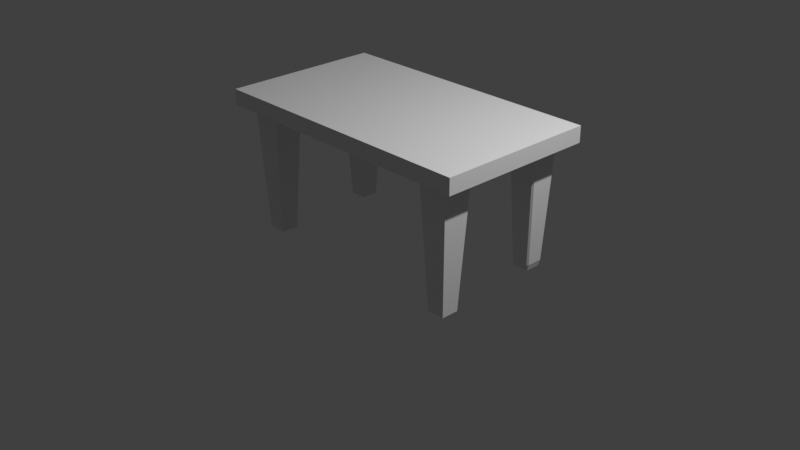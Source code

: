 # Source: old_tv.blend  (saved by Blender 3.0.42; exported with 4.5.12 LTS)
import bpy
from mathutils import Matrix  # noqa: F401  (used for matrix-valued properties, if any)

bpy.ops.wm.read_factory_settings(use_empty=True)
scene = bpy.context.scene
scene.name = 'Scene'

# ---- collections
col_collection = bpy.data.collections.new('Collection'); scene.collection.children.link(col_collection)
col_table = bpy.data.collections.new('Table'); col_collection.children.link(col_table)
col_collection_2 = bpy.data.collections.new('Collection 2'); col_collection.children.link(col_collection_2)

# ---- materials (node trees are filled in below, after node groups)
mat_material = bpy.data.materials.new('Material')
mat_material.alpha_threshold = 0.0
mat_material.use_transparent_shadow = False
mat_material.line_color = (0.0, 0.0, 0.0, 1.0)

# ---- material node trees
mat_material.use_nodes = True; mat_material.node_tree.nodes.clear()
_N = mat_material.node_tree.nodes; _L = mat_material.node_tree.links
n0 = _N.new('ShaderNodeOutputMaterial'); n0.name = 'Material Output'; n0.location = (300, 300)
n1 = _N.new('ShaderNodeBsdfPrincipled'); n1.name = 'Principled BSDF'; n1.location = (10, 300)
n1.distribution = 'GGX'
n1.subsurface_method = 'RANDOM_WALK_SKIN'
n1.inputs[2].default_value = 0.4
n1.inputs[3].default_value = 1.45
n1.inputs[27].default_value = (0.0, 0.0, 0.0, 1.0)
n1.inputs[28].default_value = 1.0
_L.new(n1.outputs[0], n0.inputs[0])
n0.is_active_output = True

# ---- world
world_world = bpy.data.worlds.new('World'); scene.world = world_world
world_world.use_nodes = True; world_world.node_tree.nodes.clear()
_N = world_world.node_tree.nodes; _L = world_world.node_tree.links
n0 = _N.new('ShaderNodeOutputWorld'); n0.name = 'World Output'; n0.location = (300, 300)
n1 = _N.new('ShaderNodeBackground'); n1.name = 'Background'; n1.location = (10, 300)
n1.inputs[0].default_value = (0.05088, 0.05088, 0.05088, 1.0)
_L.new(n1.outputs[0], n0.inputs[0])
n0.is_active_output = True
world_world.color = (0.05088, 0.05088, 0.05088)
world_world.use_sun_shadow = False
world_world.sun_shadow_jitter_overblur = 0.0

# ---- cameras
cam_camera = bpy.data.cameras.new('Camera')
cam_camera.clip_end = 100.0
cam_camera.ortho_scale = 7.314

# ---- lights
light_light = bpy.data.lights.new('Light', 'POINT')
light_light.transmission_factor = 0.0
light_light.energy = 1000.0
light_light.shadow_soft_size = 0.1
light_light.shadow_maximum_resolution = 0.006
light_light.use_absolute_resolution = True

# ---- meshes
me_cube = bpy.data.meshes.new('Cube')
me_cube.from_pydata([(-1.504, -0.8644, 0.08563), (-1.504, -0.8644, -0.08563), (-1.504, 0.8644, 0.08563), (-1.504, 0.8644, -0.08563), (1.504, -0.8644, 0.08563), (1.504, -0.8644, -0.08563), (1.504, 0.8644, 0.08563), (1.504, 0.8644, -0.08563)], [], [(0, 4, 6, 2), (3, 2, 6, 7), (7, 6, 4, 5), (5, 1, 3, 7), (1, 0, 2, 3), (5, 4, 0, 1)])
_uv = me_cube.uv_layers.new(name='UVMap')
_uv.uv.foreach_set('vector', [0.625, 0.5, 0.875, 0.5, 0.875, 0.75, 0.625, 0.75, 0.375, 0.75, 0.625, 0.75, 0.625, 1.0, 0.375, 1.0, 0.375, 0.0, 0.625, 0.0, 0.625, 0.25, 0.375, 0.25, 0.125, 0.5, 0.375, 0.5, 0.375, 0.75, 0.125, 0.75, 0.375, 0.5, 0.625, 0.5, 0.625, 0.75, 0.375, 0.75, 0.375, 0.25, 0.625, 0.25, 0.625, 0.5, 0.375, 0.5])
me_cube.materials.append(mat_material)
me_cube.use_remesh_preserve_volume = False
me_cube.use_remesh_preserve_attributes = False
me_cube.use_mirror_vertex_groups = False
me_cube.update()
me_cube_006 = bpy.data.meshes.new('Cube.006')
me_cube_006.from_pydata([(-0.5865, -0.5865, -1.0), (-1.0, -1.0, 1.0), (-0.5865, 0.5865, -1.0), (-1.0, 1.0, 1.0), (0.5865, -0.5865, -1.0), (1.0, -1.0, 1.0), (0.5865, 0.5865, -1.0), (1.0, 1.0, 1.0)], [], [(0, 1, 3, 2), (2, 3, 7, 6), (6, 7, 5, 4), (4, 5, 1, 0), (2, 6, 4, 0), (7, 3, 1, 5)])
_uv = me_cube_006.uv_layers.new(name='UVMap')
_uv.uv.foreach_set('vector', [0.375, 0.0, 0.625, 0.0, 0.625, 0.25, 0.375, 0.25, 0.375, 0.25, 0.625, 0.25, 0.625, 0.5, 0.375, 0.5, 0.375, 0.5, 0.625, 0.5, 0.625, 0.75, 0.375, 0.75, 0.375, 0.75, 0.625, 0.75, 0.625, 1.0, 0.375, 1.0, 0.125, 0.5, 0.375, 0.5, 0.375, 0.75, 0.125, 0.75, 0.625, 0.5, 0.875, 0.5, 0.875, 0.75, 0.625, 0.75])
me_cube_006.use_remesh_fix_poles = True
me_cube_006.use_remesh_preserve_attributes = False
me_cube_006.update()
me_cube_002 = bpy.data.meshes.new('Cube.002')
me_cube_002.from_pydata([(-0.5865, -0.5865, -1.0), (-1.0, -1.0, 1.0), (-0.5865, 0.5865, -1.0), (-1.0, 1.0, 1.0), (0.5865, -0.5865, -1.0), (1.0, -1.0, 1.0), (0.5865, 0.5865, -1.0), (1.0, 1.0, 1.0)], [], [(0, 1, 3, 2), (2, 3, 7, 6), (6, 7, 5, 4), (4, 5, 1, 0), (2, 6, 4, 0), (7, 3, 1, 5)])
_uv = me_cube_002.uv_layers.new(name='UVMap')
_uv.uv.foreach_set('vector', [0.375, 0.0, 0.625, 0.0, 0.625, 0.25, 0.375, 0.25, 0.375, 0.25, 0.625, 0.25, 0.625, 0.5, 0.375, 0.5, 0.375, 0.5, 0.625, 0.5, 0.625, 0.75, 0.375, 0.75, 0.375, 0.75, 0.625, 0.75, 0.625, 1.0, 0.375, 1.0, 0.125, 0.5, 0.375, 0.5, 0.375, 0.75, 0.125, 0.75, 0.625, 0.5, 0.875, 0.5, 0.875, 0.75, 0.625, 0.75])
me_cube_002.use_remesh_fix_poles = True
me_cube_002.use_remesh_preserve_attributes = False
me_cube_002.update()
me_cube_003 = bpy.data.meshes.new('Cube.003')
me_cube_003.from_pydata([(-0.09079, -0.09079, -0.6806), (-0.1606, -0.1606, 0.6806), (-0.09079, 0.09079, -0.6806), (-0.1606, 0.1606, 0.6806), (0.09079, -0.09079, -0.6806), (0.1606, -0.1606, 0.6806), (0.09079, 0.09079, -0.6806), (0.1606, 0.1606, 0.6806)], [], [(0, 1, 3, 2), (2, 3, 7, 6), (6, 7, 5, 4), (4, 5, 1, 0), (2, 6, 4, 0), (7, 3, 1, 5)])
_uv = me_cube_003.uv_layers.new(name='UVMap')
_uv.uv.foreach_set('vector', [0.375, 0.0, 0.625, 0.0, 0.625, 0.25, 0.375, 0.25, 0.375, 0.25, 0.625, 0.25, 0.625, 0.5, 0.375, 0.5, 0.375, 0.5, 0.625, 0.5, 0.625, 0.75, 0.375, 0.75, 0.375, 0.75, 0.625, 0.75, 0.625, 1.0, 0.375, 1.0, 0.125, 0.5, 0.375, 0.5, 0.375, 0.75, 0.125, 0.75, 0.625, 0.5, 0.875, 0.5, 0.875, 0.75, 0.625, 0.75])
me_cube_003.use_remesh_fix_poles = True
me_cube_003.use_remesh_preserve_attributes = False
me_cube_003.update()
me_cube_004 = bpy.data.meshes.new('Cube.004')
me_cube_004.from_pydata([(-0.612, -0.612, -1.0), (-1.0, -1.0, 1.0), (-0.612, 0.612, -1.0), (-1.0, 1.0, 1.0), (0.612, -0.612, -1.0), (1.0, -1.0, 1.0), (0.612, 0.612, -1.0), (1.0, 1.0, 1.0)], [], [(0, 1, 3, 2), (2, 3, 7, 6), (6, 7, 5, 4), (4, 5, 1, 0), (2, 6, 4, 0), (7, 3, 1, 5)])
_uv = me_cube_004.uv_layers.new(name='UVMap')
_uv.uv.foreach_set('vector', [0.375, 0.0, 0.625, 0.0, 0.625, 0.25, 0.375, 0.25, 0.375, 0.25, 0.625, 0.25, 0.625, 0.5, 0.375, 0.5, 0.375, 0.5, 0.625, 0.5, 0.625, 0.75, 0.375, 0.75, 0.375, 0.75, 0.625, 0.75, 0.625, 1.0, 0.375, 1.0, 0.125, 0.5, 0.375, 0.5, 0.375, 0.75, 0.125, 0.75, 0.625, 0.5, 0.875, 0.5, 0.875, 0.75, 0.625, 0.75])
me_cube_004.use_remesh_fix_poles = True
me_cube_004.use_remesh_preserve_attributes = False
me_cube_004.update()
me_cube_008 = bpy.data.meshes.new('Cube.008')
me_cube_008.from_pydata([(-1.654, 1.304, 1.521), (-1.627, 1.312, 1.296), (-1.654, 1.354, 1.521), (-1.627, 1.345, 1.296), (-1.492, 1.304, 1.521), (-1.519, 1.312, 1.296), (-1.492, 1.354, 1.521), (-1.519, 1.345, 1.296)], [], [(0, 1, 3, 2), (2, 3, 7, 6), (6, 7, 5, 4), (4, 5, 1, 0), (2, 6, 4, 0), (7, 3, 1, 5)])
_uv = me_cube_008.uv_layers.new(name='UVMap')
_uv.uv.foreach_set('vector', [0.375, 0.0, 0.625, 0.0, 0.625, 0.25, 0.375, 0.25, 0.375, 0.25, 0.625, 0.25, 0.625, 0.5, 0.375, 0.5, 0.375, 0.5, 0.625, 0.5, 0.625, 0.75, 0.375, 0.75, 0.375, 0.75, 0.625, 0.75, 0.625, 1.0, 0.375, 1.0, 0.125, 0.5, 0.375, 0.5, 0.375, 0.75, 0.125, 0.75, 0.625, 0.5, 0.875, 0.5, 0.875, 0.75, 0.625, 0.75])
me_cube_008.use_remesh_fix_poles = True
me_cube_008.use_remesh_preserve_attributes = False
me_cube_008.update()
me_cube_013 = bpy.data.meshes.new('Cube.013')
me_cube_013.from_pydata([(-0.732, -0.8939, 0.5), (0.7265, -0.8939, 0.5), (-0.7473, -0.8893, 0.7237), (0.745, -0.8893, 0.7237), (0.7722, -0.8877, 0.7488), (-0.7742, -0.8888, 0.7488), (0.7271, -0.8977, 0.4766), (-0.7779, -0.8989, 0.4766), (0.7014, -0.8948, -0.7919), (-1.0, 1.0, -1.0), (-1.0, 1.0, 1.0), (0.7859, -0.8948, -0.7919), (1.0, 1.0, -1.0), (1.0, 1.0, 1.0), (-1.0, -1.0, -1.0), (-1.0, -1.0, 1.0), (1.0, -1.0, 1.0), (1.0, -1.0, -1.0), (-0.9311, -0.9352, -0.9311), (-0.9311, -0.9352, 0.9311), (0.9311, -0.9352, 0.9311), (0.9311, -0.9352, -0.9311), (0.7004, -0.8884, -0.8332), (0.787, -0.8884, -0.8332), (0.8195, -0.8403, -0.7615), (0.8388, -0.8352, 0.3601), (-0.8271, -0.8403, 0.3601), (-0.8271, -0.8403, -0.7615), (0.8636, -0.8858, 0.8636), (-0.8636, -0.8858, 0.8636), (0.8346, -0.897, 0.361), (-0.8339, -0.8971, 0.3622), (-0.732, -0.9251, 0.5012), (0.7265, -0.9251, 0.5012), (0.745, -0.9206, 0.7249), (-0.7473, -0.9206, 0.7249), (-0.7473, -0.9485, 0.7249), (0.745, -0.9485, 0.7249), (0.7722, -0.948, 0.75), (-0.7742, -0.948, 0.75), (0.7265, -0.9531, 0.5012), (-0.732, -0.9531, 0.5012), (-0.7554, -0.9536, 0.4761), (0.7495, -0.9536, 0.4761), (-0.732, -0.9531, 0.5012), (-0.7473, -0.9485, 0.7249), (-0.7742, -0.948, 0.75), (-0.7554, -0.9536, 0.4761), (0.745, -0.9485, 0.7249), (0.7265, -0.9531, 0.5012), (0.7495, -0.9536, 0.4761), (0.7722, -0.948, 0.75), (-0.8636, -0.8858, -0.8636), (0.8636, -0.8858, -0.8636), (-0.8271, -0.8974, -0.7615), (0.825, -0.8974, -0.7615), (-0.8636, -0.8858, -0.8636), (0.8636, -0.8858, -0.8636), (-0.8271, -0.8974, -0.7615), (0.825, -0.8974, -0.7615), (0.7823, -0.9065, -0.7974), (0.705, -0.9065, -0.7974), (0.7041, -0.9012, -0.8315), (0.7832, -0.9012, -0.8315), (0.7014, -0.9071, -0.7938), (0.7859, -0.9071, -0.7938), (0.7004, -0.9007, -0.8351), (0.787, -0.9007, -0.8351), (0.7823, -0.9043, -0.7971), (0.705, -0.9043, -0.7971), (0.7041, -0.899, -0.8312), (0.7832, -0.899, -0.8312)], [], [(14, 15, 10, 9), (9, 10, 13, 12), (12, 13, 16, 17), (9, 12, 17, 14), (13, 10, 15, 16), (18, 19, 15, 14), (20, 21, 17, 16), (21, 18, 14, 17), (19, 20, 16, 15), (52, 29, 19, 18), (28, 53, 21, 20), (53, 52, 18, 21), (29, 28, 20, 19), (54, 31, 29, 52), (30, 55, 53, 28), (24, 25, 26, 27), (30, 25, 24, 55), (31, 26, 25, 30), (54, 27, 26, 31), (55, 24, 27, 54), (5, 4, 28, 29), (6, 7, 31, 30), (7, 5, 29, 31), (4, 6, 30, 28), (32, 33, 34, 35), (1, 33, 32, 0), (3, 34, 33, 1), (2, 35, 34, 3), (0, 32, 35, 2), (36, 37, 38, 39), (3, 37, 36, 2), (4, 38, 37, 3), (5, 39, 38, 4), (2, 36, 39, 5), (40, 41, 42, 43), (0, 41, 40, 1), (7, 42, 41, 0), (6, 43, 42, 7), (1, 40, 43, 6), (44, 45, 46, 47), (2, 45, 44, 0), (5, 46, 45, 2), (7, 47, 46, 5), (0, 44, 47, 7), (48, 49, 50, 51), (1, 49, 48, 3), (6, 50, 49, 1), (4, 51, 50, 6), (3, 48, 51, 4), (57, 56, 52, 53), (58, 59, 55, 54), (56, 58, 54, 52), (59, 57, 53, 55), (23, 22, 56, 57), (8, 11, 59, 58), (22, 8, 58, 56), (11, 23, 57, 59), (8, 64, 65, 11), (22, 66, 64, 8), (23, 67, 66, 22), (11, 65, 67, 23), (61, 60, 65, 64), (62, 61, 64, 66), (63, 62, 66, 67), (60, 63, 67, 65), (68, 69, 70, 71), (61, 69, 68, 60), (62, 70, 69, 61), (63, 71, 70, 62), (60, 68, 71, 63)])
_uv = me_cube_013.uv_layers.new(name='UVMap')
_uv.uv.foreach_set('vector', [0.375, 0.0, 0.625, 0.0, 0.625, 0.25, 0.375, 0.25, 0.375, 0.25, 0.625, 0.25, 0.625, 0.5, 0.375, 0.5, 0.375, 0.5, 0.625, 0.5, 0.625, 0.75, 0.375, 0.75, 0.125, 0.5, 0.375, 0.5, 0.375, 0.75, 0.125, 0.75, 0.625, 0.5, 0.875, 0.5, 0.875, 0.75, 0.625, 0.75, 0.3836, 0.9914, 0.6164, 0.9914, 0.625, 1.0, 0.375, 1.0, 0.6164, 0.7586, 0.3836, 0.7586, 0.375, 0.75, 0.625, 0.75, 0.3836, 0.7586, 0.3836, 0.9914, 0.375, 1.0, 0.375, 0.75, 0.6164, 0.9914, 0.6164, 0.7586, 0.625, 0.75, 0.625, 1.0, 0.392, 0.983, 0.608, 0.983, 0.6164, 0.9914, 0.3836, 0.9914, 0.608, 0.767, 0.392, 0.767, 0.3836, 0.7586, 0.6164, 0.7586, 0.392, 0.767, 0.392, 0.983, 0.3836, 0.9914, 0.3836, 0.7586, 0.608, 0.983, 0.608, 0.767, 0.6164, 0.7586, 0.6164, 0.9914, 0.412, 0.963, 0.588, 0.963, 0.608, 0.983, 0.392, 0.983, 0.588, 0.787, 0.412, 0.787, 0.392, 0.767, 0.608, 0.767, 0.412, 0.787, 0.588, 0.787, 0.588, 0.963, 0.412, 0.963, 0.588, 0.787, 0.588, 0.787, 0.412, 0.787, 0.412, 0.787, 0.588, 0.963, 0.588, 0.963, 0.588, 0.787, 0.588, 0.787, 0.412, 0.963, 0.412, 0.963, 0.588, 0.963, 0.588, 0.963, 0.412, 0.787, 0.412, 0.787, 0.412, 0.963, 0.412, 0.963, 0.6028, 0.9621, 0.6028, 0.7879, 0.608, 0.767, 0.608, 0.983, 0.5932, 0.7968, 0.5932, 0.9532, 0.588, 0.963, 0.588, 0.787, 0.5932, 0.9532, 0.6028, 0.9621, 0.608, 0.983, 0.588, 0.963, 0.6028, 0.7879, 0.5932, 0.7968, 0.588, 0.787, 0.608, 0.767, 0.594, 0.9514, 0.594, 0.7987, 0.6019, 0.7915, 0.6019, 0.9585, 0.594, 0.7987, 0.594, 0.7987, 0.594, 0.9514, 0.594, 0.9514, 0.6019, 0.7915, 0.6019, 0.7915, 0.594, 0.7987, 0.594, 0.7987, 0.6019, 0.9585, 0.6019, 0.9585, 0.6019, 0.7915, 0.6019, 0.7915, 0.594, 0.9514, 0.594, 0.9514, 0.6019, 0.9585, 0.6019, 0.9585, 0.6019, 0.9585, 0.6019, 0.7915, 0.6028, 0.7879, 0.6028, 0.9621, 0.6019, 0.7915, 0.6019, 0.7915, 0.6019, 0.9585, 0.6019, 0.9585, 0.6028, 0.7879, 0.6028, 0.7879, 0.6019, 0.7915, 0.6019, 0.7915, 0.6028, 0.9621, 0.6028, 0.9621, 0.6028, 0.7879, 0.6028, 0.7879, 0.6019, 0.9585, 0.6019, 0.9585, 0.6028, 0.9621, 0.6028, 0.9621, 0.594, 0.7987, 0.594, 0.9514, 0.5932, 0.9532, 0.5932, 0.7968, 0.594, 0.9514, 0.594, 0.9514, 0.594, 0.7987, 0.594, 0.7987, 0.5932, 0.9532, 0.5932, 0.9532, 0.594, 0.9514, 0.594, 0.9514, 0.5932, 0.7968, 0.5932, 0.7968, 0.5932, 0.9532, 0.5932, 0.9532, 0.594, 0.7987, 0.594, 0.7987, 0.5932, 0.7968, 0.5932, 0.7968, 0.594, 0.9514, 0.6019, 0.9585, 0.6028, 0.9621, 0.5932, 0.9532, 0.6019, 0.9585, 0.6019, 0.9585, 0.594, 0.9514, 0.594, 0.9514, 0.6028, 0.9621, 0.6028, 0.9621, 0.6019, 0.9585, 0.6019, 0.9585, 0.5932, 0.9532, 0.5932, 0.9532, 0.6028, 0.9621, 0.6028, 0.9621, 0.594, 0.9514, 0.594, 0.9514, 0.5932, 0.9532, 0.5932, 0.9532, 0.6019, 0.7915, 0.594, 0.7987, 0.5932, 0.7968, 0.6028, 0.7879, 0.594, 0.7987, 0.594, 0.7987, 0.6019, 0.7915, 0.6019, 0.7915, 0.5932, 0.7968, 0.5932, 0.7968, 0.594, 0.7987, 0.594, 0.7987, 0.6028, 0.7879, 0.6028, 0.7879, 0.5932, 0.7968, 0.5932, 0.7968, 0.6019, 0.7915, 0.6019, 0.7915, 0.6028, 0.7879, 0.6028, 0.7879, 0.392, 0.767, 0.392, 0.983, 0.392, 0.983, 0.392, 0.767, 0.412, 0.963, 0.412, 0.787, 0.412, 0.787, 0.412, 0.963, 0.392, 0.983, 0.412, 0.963, 0.412, 0.963, 0.392, 0.983, 0.412, 0.787, 0.392, 0.767, 0.392, 0.767, 0.412, 0.787, 0.3965, 0.7745, 0.3965, 0.9755, 0.392, 0.983, 0.392, 0.767, 0.4076, 0.9646, 0.4076, 0.7854, 0.412, 0.787, 0.412, 0.963, 0.3965, 0.9755, 0.4076, 0.9646, 0.412, 0.963, 0.392, 0.983, 0.4076, 0.7854, 0.3965, 0.7745, 0.392, 0.767, 0.412, 0.787, 0.4076, 0.9646, 0.4076, 0.9646, 0.4076, 0.7854, 0.4076, 0.7854, 0.3965, 0.9755, 0.3965, 0.9755, 0.4076, 0.9646, 0.4076, 0.9646, 0.3965, 0.7745, 0.3965, 0.7745, 0.3965, 0.9755, 0.3965, 0.9755, 0.4076, 0.7854, 0.4076, 0.7854, 0.3965, 0.7745, 0.3965, 0.7745, 0.4066, 0.9577, 0.4066, 0.7924, 0.4076, 0.7854, 0.4076, 0.9646, 0.3975, 0.9663, 0.4066, 0.9577, 0.4076, 0.9646, 0.3965, 0.9755, 0.3975, 0.7837, 0.3975, 0.9663, 0.3965, 0.9755, 0.3965, 0.7745, 0.4066, 0.7924, 0.3975, 0.7837, 0.3965, 0.7745, 0.4076, 0.7854, 0.4066, 0.7924, 0.4066, 0.9577, 0.3975, 0.9663, 0.3975, 0.7837, 0.4066, 0.9577, 0.4066, 0.9577, 0.4066, 0.7924, 0.4066, 0.7924, 0.3975, 0.9663, 0.3975, 0.9663, 0.4066, 0.9577, 0.4066, 0.9577, 0.3975, 0.7837, 0.3975, 0.7837, 0.3975, 0.9663, 0.3975, 0.9663, 0.4066, 0.7924, 0.4066, 0.7924, 0.3975, 0.7837, 0.3975, 0.7837])
me_cube_013.use_remesh_fix_poles = True
me_cube_013.use_remesh_preserve_attributes = False
me_cube_013.update()
me_cylinder = bpy.data.meshes.new('Cylinder')
me_cylinder.from_pydata([(-4.587, -13.24, -5.595), (-4.587, -13.19, -5.431), (-4.546, -13.24, -5.595), (-4.546, -13.2, -5.431), (-4.507, -13.25, -5.594), (-4.507, -13.21, -5.43), (-4.471, -13.27, -5.593), (-4.471, -13.23, -5.429), (-4.439, -13.3, -5.591), (-4.439, -13.25, -5.427), (-4.414, -13.33, -5.59), (-4.414, -13.29, -5.425), (-4.394, -13.36, -5.587), (-4.394, -13.32, -5.423), (-4.382, -13.4, -5.585), (-4.382, -13.36, -5.421), (-4.378, -13.44, -5.583), (-4.378, -13.4, -5.418), (-4.382, -13.48, -5.58), (-4.382, -13.44, -5.416), (-4.394, -13.52, -5.578), (-4.394, -13.48, -5.414), (-4.414, -13.56, -5.576), (-4.414, -13.52, -5.411), (-4.439, -13.59, -5.574), (-4.439, -13.55, -5.409), (-4.471, -13.62, -5.572), (-4.471, -13.57, -5.408), (-4.507, -13.63, -5.571), (-4.507, -13.59, -5.407), (-4.546, -13.65, -5.57), (-4.546, -13.6, -5.406), (-4.587, -13.65, -5.57), (-4.587, -13.61, -5.406), (-4.627, -13.65, -5.57), (-4.627, -13.6, -5.406), (-4.667, -13.63, -5.571), (-4.667, -13.59, -5.407), (-4.703, -13.62, -5.572), (-4.703, -13.57, -5.408), (-4.734, -13.59, -5.574), (-4.734, -13.55, -5.409), (-4.76, -13.56, -5.576), (-4.76, -13.52, -5.411), (-4.779, -13.52, -5.578), (-4.779, -13.48, -5.414), (-4.791, -13.48, -5.58), (-4.791, -13.44, -5.416), (-4.795, -13.44, -5.583), (-4.795, -13.4, -5.418), (-4.791, -13.4, -5.585), (-4.791, -13.36, -5.421), (-4.779, -13.36, -5.587), (-4.779, -13.32, -5.423), (-4.76, -13.33, -5.59), (-4.76, -13.29, -5.425), (-4.734, -13.3, -5.591), (-4.734, -13.25, -5.427), (-4.703, -13.27, -5.593), (-4.703, -13.23, -5.429), (-4.667, -13.25, -5.594), (-4.667, -13.21, -5.43), (-4.627, -13.24, -5.595), (-4.627, -13.2, -5.431)], [], [(0, 1, 3, 2), (2, 3, 5, 4), (4, 5, 7, 6), (6, 7, 9, 8), (8, 9, 11, 10), (10, 11, 13, 12), (12, 13, 15, 14), (14, 15, 17, 16), (16, 17, 19, 18), (18, 19, 21, 20), (20, 21, 23, 22), (22, 23, 25, 24), (24, 25, 27, 26), (26, 27, 29, 28), (28, 29, 31, 30), (30, 31, 33, 32), (32, 33, 35, 34), (34, 35, 37, 36), (36, 37, 39, 38), (38, 39, 41, 40), (40, 41, 43, 42), (42, 43, 45, 44), (44, 45, 47, 46), (46, 47, 49, 48), (48, 49, 51, 50), (50, 51, 53, 52), (52, 53, 55, 54), (54, 55, 57, 56), (56, 57, 59, 58), (58, 59, 61, 60), (3, 1, 63, 61, 59, 57, 55, 53, 51, 49, 47, 45, 43, 41, 39, 37, 35, 33, 31, 29, 27, 25, 23, 21, 19, 17, 15, 13, 11, 9, 7, 5), (60, 61, 63, 62), (62, 63, 1, 0), (0, 2, 4, 6, 8, 10, 12, 14, 16, 18, 20, 22, 24, 26, 28, 30, 32, 34, 36, 38, 40, 42, 44, 46, 48, 50, 52, 54, 56, 58, 60, 62)])
_uv = me_cylinder.uv_layers.new(name='UVMap')
_uv.uv.foreach_set('vector', [1.0, 0.5, 1.0, 1.0, 0.9688, 1.0, 0.9688, 0.5, 0.9688, 0.5, 0.9688, 1.0, 0.9375, 1.0, 0.9375, 0.5, 0.9375, 0.5, 0.9375, 1.0, 0.9062, 1.0, 0.9062, 0.5, 0.9062, 0.5, 0.9062, 1.0, 0.875, 1.0, 0.875, 0.5, 0.875, 0.5, 0.875, 1.0, 0.8438, 1.0, 0.8438, 0.5, 0.8438, 0.5, 0.8438, 1.0, 0.8125, 1.0, 0.8125, 0.5, 0.8125, 0.5, 0.8125, 1.0, 0.7812, 1.0, 0.7812, 0.5, 0.7812, 0.5, 0.7812, 1.0, 0.75, 1.0, 0.75, 0.5, 0.75, 0.5, 0.75, 1.0, 0.7188, 1.0, 0.7188, 0.5, 0.7188, 0.5, 0.7188, 1.0, 0.6875, 1.0, 0.6875, 0.5, 0.6875, 0.5, 0.6875, 1.0, 0.6562, 1.0, 0.6562, 0.5, 0.6562, 0.5, 0.6562, 1.0, 0.625, 1.0, 0.625, 0.5, 0.625, 0.5, 0.625, 1.0, 0.5938, 1.0, 0.5938, 0.5, 0.5938, 0.5, 0.5938, 1.0, 0.5625, 1.0, 0.5625, 0.5, 0.5625, 0.5, 0.5625, 1.0, 0.5312, 1.0, 0.5312, 0.5, 0.5312, 0.5, 0.5312, 1.0, 0.5, 1.0, 0.5, 0.5, 0.5, 0.5, 0.5, 1.0, 0.4688, 1.0, 0.4688, 0.5, 0.4688, 0.5, 0.4688, 1.0, 0.4375, 1.0, 0.4375, 0.5, 0.4375, 0.5, 0.4375, 1.0, 0.4062, 1.0, 0.4062, 0.5, 0.4062, 0.5, 0.4062, 1.0, 0.375, 1.0, 0.375, 0.5, 0.375, 0.5, 0.375, 1.0, 0.3438, 1.0, 0.3438, 0.5, 0.3438, 0.5, 0.3438, 1.0, 0.3125, 1.0, 0.3125, 0.5, 0.3125, 0.5, 0.3125, 1.0, 0.2812, 1.0, 0.2812, 0.5, 0.2812, 0.5, 0.2812, 1.0, 0.25, 1.0, 0.25, 0.5, 0.25, 0.5, 0.25, 1.0, 0.2188, 1.0, 0.2188, 0.5, 0.2188, 0.5, 0.2188, 1.0, 0.1875, 1.0, 0.1875, 0.5, 0.1875, 0.5, 0.1875, 1.0, 0.1562, 1.0, 0.1562, 0.5, 0.1562, 0.5, 0.1562, 1.0, 0.125, 1.0, 0.125, 0.5, 0.125, 0.5, 0.125, 1.0, 0.09375, 1.0, 0.09375, 0.5, 0.09375, 0.5, 0.09375, 1.0, 0.0625, 1.0, 0.0625, 0.5, 0.2968, 0.4854, 0.25, 0.49, 0.2032, 0.4854, 0.1582, 0.4717, 0.1167, 0.4496, 0.08029, 0.4197, 0.05045, 0.3833, 0.02827, 0.3418, 0.01461, 0.2968, 0.01, 0.25, 0.01461, 0.2032, 0.02827, 0.1582, 0.05045, 0.1167, 0.08029, 0.08029, 0.1167, 0.05045, 0.1582, 0.02827, 0.2032, 0.01461, 0.25, 0.01, 0.2968, 0.01461, 0.3418, 0.02827, 0.3833, 0.05045, 0.4197, 0.08029, 0.4496, 0.1167, 0.4717, 0.1582, 0.4854, 0.2032, 0.49, 0.25, 0.4854, 0.2968, 0.4717, 0.3418, 0.4496, 0.3833, 0.4197, 0.4197, 0.3833, 0.4496, 0.3418, 0.4717, 0.0625, 0.5, 0.0625, 1.0, 0.03125, 1.0, 0.03125, 0.5, 0.03125, 0.5, 0.03125, 1.0, 0.0, 1.0, 0.0, 0.5, 0.75, 0.49, 0.7968, 0.4854, 0.8418, 0.4717, 0.8833, 0.4496, 0.9197, 0.4197, 0.9496, 0.3833, 0.9717, 0.3418, 0.9854, 0.2968, 0.99, 0.25, 0.9854, 0.2032, 0.9717, 0.1582, 0.9496, 0.1167, 0.9197, 0.08029, 0.8833, 0.05045, 0.8418, 0.02827, 0.7968, 0.01461, 0.75, 0.01, 0.7032, 0.01461, 0.6582, 0.02827, 0.6167, 0.05045, 0.5803, 0.08029, 0.5504, 0.1167, 0.5283, 0.1582, 0.5146, 0.2032, 0.51, 0.25, 0.5146, 0.2968, 0.5283, 0.3418, 0.5504, 0.3833, 0.5803, 0.4197, 0.6167, 0.4496, 0.6582, 0.4717, 0.7032, 0.4854])
me_cylinder.use_remesh_fix_poles = True
me_cylinder.use_remesh_preserve_attributes = False
me_cylinder.update()
me_cylinder_001 = bpy.data.meshes.new('Cylinder.001')
me_cylinder_001.from_pydata([(-4.133, -4.181, -6.084), (-4.133, -4.152, -5.921), (-4.118, -4.182, -6.084), (-4.118, -4.153, -5.921), (-4.104, -4.187, -6.083), (-4.104, -4.157, -5.921), (-4.092, -4.193, -6.083), (-4.092, -4.164, -5.92), (-4.08, -4.203, -6.082), (-4.08, -4.173, -5.919), (-4.071, -4.214, -6.081), (-4.071, -4.184, -5.919), (-4.064, -4.226, -6.08), (-4.064, -4.197, -5.918), (-4.06, -4.24, -6.079), (-4.06, -4.211, -5.917), (-4.059, -4.254, -6.078), (-4.059, -4.225, -5.916), (-4.06, -4.269, -6.077), (-4.06, -4.239, -5.914), (-4.064, -4.282, -6.076), (-4.064, -4.253, -5.913), (-4.071, -4.295, -6.075), (-4.071, -4.266, -5.912), (-4.08, -4.306, -6.074), (-4.08, -4.277, -5.912), (-4.092, -4.315, -6.074), (-4.092, -4.286, -5.911), (-4.104, -4.322, -6.073), (-4.104, -4.293, -5.91), (-4.118, -4.326, -6.073), (-4.118, -4.297, -5.91), (-4.133, -4.328, -6.073), (-4.133, -4.298, -5.91), (-4.147, -4.326, -6.073), (-4.147, -4.297, -5.91), (-4.161, -4.322, -6.073), (-4.161, -4.293, -5.91), (-4.174, -4.315, -6.074), (-4.174, -4.286, -5.911), (-4.185, -4.306, -6.074), (-4.185, -4.277, -5.912), (-4.194, -4.295, -6.075), (-4.194, -4.266, -5.912), (-4.201, -4.282, -6.076), (-4.201, -4.253, -5.913), (-4.205, -4.269, -6.077), (-4.205, -4.239, -5.914), (-4.206, -4.254, -6.078), (-4.206, -4.225, -5.916), (-4.205, -4.24, -6.079), (-4.205, -4.211, -5.917), (-4.201, -4.226, -6.08), (-4.201, -4.197, -5.918), (-4.194, -4.214, -6.081), (-4.194, -4.184, -5.919), (-4.185, -4.203, -6.082), (-4.185, -4.173, -5.919), (-4.174, -4.193, -6.083), (-4.174, -4.164, -5.92), (-4.161, -4.187, -6.083), (-4.161, -4.157, -5.921), (-4.147, -4.182, -6.084), (-4.147, -4.153, -5.921)], [], [(0, 1, 3, 2), (2, 3, 5, 4), (4, 5, 7, 6), (6, 7, 9, 8), (8, 9, 11, 10), (10, 11, 13, 12), (12, 13, 15, 14), (14, 15, 17, 16), (16, 17, 19, 18), (18, 19, 21, 20), (20, 21, 23, 22), (22, 23, 25, 24), (24, 25, 27, 26), (26, 27, 29, 28), (28, 29, 31, 30), (30, 31, 33, 32), (32, 33, 35, 34), (34, 35, 37, 36), (36, 37, 39, 38), (38, 39, 41, 40), (40, 41, 43, 42), (42, 43, 45, 44), (44, 45, 47, 46), (46, 47, 49, 48), (48, 49, 51, 50), (50, 51, 53, 52), (52, 53, 55, 54), (54, 55, 57, 56), (56, 57, 59, 58), (58, 59, 61, 60), (3, 1, 63, 61, 59, 57, 55, 53, 51, 49, 47, 45, 43, 41, 39, 37, 35, 33, 31, 29, 27, 25, 23, 21, 19, 17, 15, 13, 11, 9, 7, 5), (60, 61, 63, 62), (62, 63, 1, 0), (0, 2, 4, 6, 8, 10, 12, 14, 16, 18, 20, 22, 24, 26, 28, 30, 32, 34, 36, 38, 40, 42, 44, 46, 48, 50, 52, 54, 56, 58, 60, 62)])
_uv = me_cylinder_001.uv_layers.new(name='UVMap')
_uv.uv.foreach_set('vector', [1.0, 0.5, 1.0, 1.0, 0.9688, 1.0, 0.9688, 0.5, 0.9688, 0.5, 0.9688, 1.0, 0.9375, 1.0, 0.9375, 0.5, 0.9375, 0.5, 0.9375, 1.0, 0.9062, 1.0, 0.9062, 0.5, 0.9062, 0.5, 0.9062, 1.0, 0.875, 1.0, 0.875, 0.5, 0.875, 0.5, 0.875, 1.0, 0.8438, 1.0, 0.8438, 0.5, 0.8438, 0.5, 0.8438, 1.0, 0.8125, 1.0, 0.8125, 0.5, 0.8125, 0.5, 0.8125, 1.0, 0.7812, 1.0, 0.7812, 0.5, 0.7812, 0.5, 0.7812, 1.0, 0.75, 1.0, 0.75, 0.5, 0.75, 0.5, 0.75, 1.0, 0.7188, 1.0, 0.7188, 0.5, 0.7188, 0.5, 0.7188, 1.0, 0.6875, 1.0, 0.6875, 0.5, 0.6875, 0.5, 0.6875, 1.0, 0.6562, 1.0, 0.6562, 0.5, 0.6562, 0.5, 0.6562, 1.0, 0.625, 1.0, 0.625, 0.5, 0.625, 0.5, 0.625, 1.0, 0.5938, 1.0, 0.5938, 0.5, 0.5938, 0.5, 0.5938, 1.0, 0.5625, 1.0, 0.5625, 0.5, 0.5625, 0.5, 0.5625, 1.0, 0.5312, 1.0, 0.5312, 0.5, 0.5312, 0.5, 0.5312, 1.0, 0.5, 1.0, 0.5, 0.5, 0.5, 0.5, 0.5, 1.0, 0.4688, 1.0, 0.4688, 0.5, 0.4688, 0.5, 0.4688, 1.0, 0.4375, 1.0, 0.4375, 0.5, 0.4375, 0.5, 0.4375, 1.0, 0.4062, 1.0, 0.4062, 0.5, 0.4062, 0.5, 0.4062, 1.0, 0.375, 1.0, 0.375, 0.5, 0.375, 0.5, 0.375, 1.0, 0.3438, 1.0, 0.3438, 0.5, 0.3438, 0.5, 0.3438, 1.0, 0.3125, 1.0, 0.3125, 0.5, 0.3125, 0.5, 0.3125, 1.0, 0.2812, 1.0, 0.2812, 0.5, 0.2812, 0.5, 0.2812, 1.0, 0.25, 1.0, 0.25, 0.5, 0.25, 0.5, 0.25, 1.0, 0.2188, 1.0, 0.2188, 0.5, 0.2188, 0.5, 0.2188, 1.0, 0.1875, 1.0, 0.1875, 0.5, 0.1875, 0.5, 0.1875, 1.0, 0.1562, 1.0, 0.1562, 0.5, 0.1562, 0.5, 0.1562, 1.0, 0.125, 1.0, 0.125, 0.5, 0.125, 0.5, 0.125, 1.0, 0.09375, 1.0, 0.09375, 0.5, 0.09375, 0.5, 0.09375, 1.0, 0.0625, 1.0, 0.0625, 0.5, 0.2968, 0.4854, 0.25, 0.49, 0.2032, 0.4854, 0.1582, 0.4717, 0.1167, 0.4496, 0.08029, 0.4197, 0.05045, 0.3833, 0.02827, 0.3418, 0.01461, 0.2968, 0.01, 0.25, 0.01461, 0.2032, 0.02827, 0.1582, 0.05045, 0.1167, 0.08029, 0.08029, 0.1167, 0.05045, 0.1582, 0.02827, 0.2032, 0.01461, 0.25, 0.01, 0.2968, 0.01461, 0.3418, 0.02827, 0.3833, 0.05045, 0.4197, 0.08029, 0.4496, 0.1167, 0.4717, 0.1582, 0.4854, 0.2032, 0.49, 0.25, 0.4854, 0.2968, 0.4717, 0.3418, 0.4496, 0.3833, 0.4197, 0.4197, 0.3833, 0.4496, 0.3418, 0.4717, 0.0625, 0.5, 0.0625, 1.0, 0.03125, 1.0, 0.03125, 0.5, 0.03125, 0.5, 0.03125, 1.0, 0.0, 1.0, 0.0, 0.5, 0.75, 0.49, 0.7968, 0.4854, 0.8418, 0.4717, 0.8833, 0.4496, 0.9197, 0.4197, 0.9496, 0.3833, 0.9717, 0.3418, 0.9854, 0.2968, 0.99, 0.25, 0.9854, 0.2032, 0.9717, 0.1582, 0.9496, 0.1167, 0.9197, 0.08029, 0.8833, 0.05045, 0.8418, 0.02827, 0.7968, 0.01461, 0.75, 0.01, 0.7032, 0.01461, 0.6582, 0.02827, 0.6167, 0.05045, 0.5803, 0.08029, 0.5504, 0.1167, 0.5283, 0.1582, 0.5146, 0.2032, 0.51, 0.25, 0.5146, 0.2968, 0.5283, 0.3418, 0.5504, 0.3833, 0.5803, 0.4197, 0.6167, 0.4496, 0.6582, 0.4717, 0.7032, 0.4854])
me_cylinder_001.use_remesh_fix_poles = True
me_cylinder_001.use_remesh_preserve_attributes = False
me_cylinder_001.update()
me_cylinder_002 = bpy.data.meshes.new('Cylinder.002')
me_cylinder_002.from_pydata([(-4.469, -4.181, -6.084), (-4.469, -4.152, -5.921), (-4.454, -4.182, -6.084), (-4.454, -4.153, -5.921), (-4.44, -4.187, -6.083), (-4.44, -4.157, -5.921), (-4.428, -4.193, -6.083), (-4.428, -4.164, -5.92), (-4.416, -4.203, -6.082), (-4.416, -4.173, -5.919), (-4.407, -4.214, -6.081), (-4.407, -4.184, -5.919), (-4.4, -4.226, -6.08), (-4.4, -4.197, -5.918), (-4.396, -4.24, -6.079), (-4.396, -4.211, -5.917), (-4.395, -4.254, -6.078), (-4.395, -4.225, -5.916), (-4.396, -4.269, -6.077), (-4.396, -4.239, -5.914), (-4.4, -4.282, -6.076), (-4.4, -4.253, -5.913), (-4.407, -4.295, -6.075), (-4.407, -4.266, -5.912), (-4.416, -4.306, -6.074), (-4.416, -4.277, -5.912), (-4.428, -4.315, -6.074), (-4.428, -4.286, -5.911), (-4.44, -4.322, -6.073), (-4.44, -4.293, -5.91), (-4.454, -4.326, -6.073), (-4.454, -4.297, -5.91), (-4.469, -4.328, -6.073), (-4.469, -4.298, -5.91), (-4.483, -4.326, -6.073), (-4.483, -4.297, -5.91), (-4.497, -4.322, -6.073), (-4.497, -4.293, -5.91), (-4.51, -4.315, -6.074), (-4.51, -4.286, -5.911), (-4.521, -4.306, -6.074), (-4.521, -4.277, -5.912), (-4.53, -4.295, -6.075), (-4.53, -4.266, -5.912), (-4.537, -4.282, -6.076), (-4.537, -4.253, -5.913), (-4.541, -4.269, -6.077), (-4.541, -4.239, -5.914), (-4.542, -4.254, -6.078), (-4.542, -4.225, -5.916), (-4.541, -4.24, -6.079), (-4.541, -4.211, -5.917), (-4.537, -4.226, -6.08), (-4.537, -4.197, -5.918), (-4.53, -4.214, -6.081), (-4.53, -4.184, -5.919), (-4.521, -4.203, -6.082), (-4.521, -4.173, -5.919), (-4.51, -4.193, -6.083), (-4.51, -4.164, -5.92), (-4.497, -4.187, -6.083), (-4.497, -4.157, -5.921), (-4.483, -4.182, -6.084), (-4.483, -4.153, -5.921)], [], [(0, 1, 3, 2), (2, 3, 5, 4), (4, 5, 7, 6), (6, 7, 9, 8), (8, 9, 11, 10), (10, 11, 13, 12), (12, 13, 15, 14), (14, 15, 17, 16), (16, 17, 19, 18), (18, 19, 21, 20), (20, 21, 23, 22), (22, 23, 25, 24), (24, 25, 27, 26), (26, 27, 29, 28), (28, 29, 31, 30), (30, 31, 33, 32), (32, 33, 35, 34), (34, 35, 37, 36), (36, 37, 39, 38), (38, 39, 41, 40), (40, 41, 43, 42), (42, 43, 45, 44), (44, 45, 47, 46), (46, 47, 49, 48), (48, 49, 51, 50), (50, 51, 53, 52), (52, 53, 55, 54), (54, 55, 57, 56), (56, 57, 59, 58), (58, 59, 61, 60), (3, 1, 63, 61, 59, 57, 55, 53, 51, 49, 47, 45, 43, 41, 39, 37, 35, 33, 31, 29, 27, 25, 23, 21, 19, 17, 15, 13, 11, 9, 7, 5), (60, 61, 63, 62), (62, 63, 1, 0), (0, 2, 4, 6, 8, 10, 12, 14, 16, 18, 20, 22, 24, 26, 28, 30, 32, 34, 36, 38, 40, 42, 44, 46, 48, 50, 52, 54, 56, 58, 60, 62)])
_uv = me_cylinder_002.uv_layers.new(name='UVMap')
_uv.uv.foreach_set('vector', [1.0, 0.5, 1.0, 1.0, 0.9688, 1.0, 0.9688, 0.5, 0.9688, 0.5, 0.9688, 1.0, 0.9375, 1.0, 0.9375, 0.5, 0.9375, 0.5, 0.9375, 1.0, 0.9062, 1.0, 0.9062, 0.5, 0.9062, 0.5, 0.9062, 1.0, 0.875, 1.0, 0.875, 0.5, 0.875, 0.5, 0.875, 1.0, 0.8438, 1.0, 0.8438, 0.5, 0.8438, 0.5, 0.8438, 1.0, 0.8125, 1.0, 0.8125, 0.5, 0.8125, 0.5, 0.8125, 1.0, 0.7812, 1.0, 0.7812, 0.5, 0.7812, 0.5, 0.7812, 1.0, 0.75, 1.0, 0.75, 0.5, 0.75, 0.5, 0.75, 1.0, 0.7188, 1.0, 0.7188, 0.5, 0.7188, 0.5, 0.7188, 1.0, 0.6875, 1.0, 0.6875, 0.5, 0.6875, 0.5, 0.6875, 1.0, 0.6562, 1.0, 0.6562, 0.5, 0.6562, 0.5, 0.6562, 1.0, 0.625, 1.0, 0.625, 0.5, 0.625, 0.5, 0.625, 1.0, 0.5938, 1.0, 0.5938, 0.5, 0.5938, 0.5, 0.5938, 1.0, 0.5625, 1.0, 0.5625, 0.5, 0.5625, 0.5, 0.5625, 1.0, 0.5312, 1.0, 0.5312, 0.5, 0.5312, 0.5, 0.5312, 1.0, 0.5, 1.0, 0.5, 0.5, 0.5, 0.5, 0.5, 1.0, 0.4688, 1.0, 0.4688, 0.5, 0.4688, 0.5, 0.4688, 1.0, 0.4375, 1.0, 0.4375, 0.5, 0.4375, 0.5, 0.4375, 1.0, 0.4062, 1.0, 0.4062, 0.5, 0.4062, 0.5, 0.4062, 1.0, 0.375, 1.0, 0.375, 0.5, 0.375, 0.5, 0.375, 1.0, 0.3438, 1.0, 0.3438, 0.5, 0.3438, 0.5, 0.3438, 1.0, 0.3125, 1.0, 0.3125, 0.5, 0.3125, 0.5, 0.3125, 1.0, 0.2812, 1.0, 0.2812, 0.5, 0.2812, 0.5, 0.2812, 1.0, 0.25, 1.0, 0.25, 0.5, 0.25, 0.5, 0.25, 1.0, 0.2188, 1.0, 0.2188, 0.5, 0.2188, 0.5, 0.2188, 1.0, 0.1875, 1.0, 0.1875, 0.5, 0.1875, 0.5, 0.1875, 1.0, 0.1562, 1.0, 0.1562, 0.5, 0.1562, 0.5, 0.1562, 1.0, 0.125, 1.0, 0.125, 0.5, 0.125, 0.5, 0.125, 1.0, 0.09375, 1.0, 0.09375, 0.5, 0.09375, 0.5, 0.09375, 1.0, 0.0625, 1.0, 0.0625, 0.5, 0.2968, 0.4854, 0.25, 0.49, 0.2032, 0.4854, 0.1582, 0.4717, 0.1167, 0.4496, 0.08029, 0.4197, 0.05045, 0.3833, 0.02827, 0.3418, 0.01461, 0.2968, 0.01, 0.25, 0.01461, 0.2032, 0.02827, 0.1582, 0.05045, 0.1167, 0.08029, 0.08029, 0.1167, 0.05045, 0.1582, 0.02827, 0.2032, 0.01461, 0.25, 0.01, 0.2968, 0.01461, 0.3418, 0.02827, 0.3833, 0.05045, 0.4197, 0.08029, 0.4496, 0.1167, 0.4717, 0.1582, 0.4854, 0.2032, 0.49, 0.25, 0.4854, 0.2968, 0.4717, 0.3418, 0.4496, 0.3833, 0.4197, 0.4197, 0.3833, 0.4496, 0.3418, 0.4717, 0.0625, 0.5, 0.0625, 1.0, 0.03125, 1.0, 0.03125, 0.5, 0.03125, 0.5, 0.03125, 1.0, 0.0, 1.0, 0.0, 0.5, 0.75, 0.49, 0.7968, 0.4854, 0.8418, 0.4717, 0.8833, 0.4496, 0.9197, 0.4197, 0.9496, 0.3833, 0.9717, 0.3418, 0.9854, 0.2968, 0.99, 0.25, 0.9854, 0.2032, 0.9717, 0.1582, 0.9496, 0.1167, 0.9197, 0.08029, 0.8833, 0.05045, 0.8418, 0.02827, 0.7968, 0.01461, 0.75, 0.01, 0.7032, 0.01461, 0.6582, 0.02827, 0.6167, 0.05045, 0.5803, 0.08029, 0.5504, 0.1167, 0.5283, 0.1582, 0.5146, 0.2032, 0.51, 0.25, 0.5146, 0.2968, 0.5283, 0.3418, 0.5504, 0.3833, 0.5803, 0.4197, 0.6167, 0.4496, 0.6582, 0.4717, 0.7032, 0.4854])
me_cylinder_002.use_remesh_fix_poles = True
me_cylinder_002.use_remesh_preserve_attributes = False
me_cylinder_002.update()

# ---- objects
ob_light = bpy.data.objects.new('Light', light_light)
ob_camera = bpy.data.objects.new('Camera', cam_camera)
ob_cube = bpy.data.objects.new('Cube', me_cube)
ob_cube_001 = bpy.data.objects.new('Cube.001', me_cube_006)
ob_cube_002 = bpy.data.objects.new('Cube.002', me_cube_002)
ob_cube_003 = bpy.data.objects.new('Cube.003', me_cube_003)
ob_cube_004 = bpy.data.objects.new('Cube.004', me_cube_004)
ob_cube_006 = bpy.data.objects.new('Cube.006', me_cube_008)
ob_cube_005 = bpy.data.objects.new('Cube.005', me_cube_013)
ob_cylinder = bpy.data.objects.new('Cylinder', me_cylinder)
ob_cylinder_001 = bpy.data.objects.new('Cylinder.001', me_cylinder_001)
ob_cylinder_002 = bpy.data.objects.new('Cylinder.002', me_cylinder_002)

# ---- transforms, parenting, visibility, modifiers, constraints
ob_light.location = (4.076, 1.005, 5.904)
ob_light.rotation_euler = (0.6503, 0.05522, 1.866)
ob_light.lock_rotations_4d = False
ob_light.empty_display_type = 'ARROWS'
ob_light.color = (0.0, 0.0, 0.0, 0.0)
ob_light.lineart.crease_threshold = 0.0
ob_camera.location = (7.359, -6.926, 4.958)
ob_camera.rotation_euler = (1.109, 0.0, 0.8149)
ob_camera.lock_rotations_4d = False
ob_camera.empty_display_type = 'ARROWS'
ob_camera.color = (0.0, 0.0, 0.0, 0.0)
ob_camera.display_type = 'WIRE'
ob_camera.lineart.crease_threshold = 0.0
ob_cube.location = (0.0245, -1.514e-07, 1.127)
ob_cube.lock_rotations_4d = False
ob_cube.empty_display_type = 'ARROWS'
ob_cube.lineart.crease_threshold = 0.0
ob_cube_001.location = (1.206, -0.5849, 0.3606)
ob_cube_001.scale = (0.1606, 0.1606, 0.6806)
ob_cube_002.location = (-1.176, -0.5663, 0.3606)
ob_cube_002.scale = (0.1606, 0.1606, 0.6806)
ob_cube_003.location = (-1.159, 0.5548, 0.4077)
ob_cube_004.location = (1.206, 0.5832, 0.4077)
ob_cube_004.scale = (0.1606, 0.1606, 0.6806)
_m = ob_cube_004.modifiers.new('Bevel', 'BEVEL')
ob_cube_006.location = (-1.213, -8.786, -0.7553)
ob_cube_006.scale = (-0.435, 1.247, 0.5474)
_m = ob_cube_006.modifiers.new('Mirror', 'MIRROR')
_m.use_axis = (False, True, False)
_m.mirror_object = ob_cube_005
_m = ob_cube_006.modifiers.new('Mirror.001', 'MIRROR')
_m.mirror_object = ob_cube_005
ob_cube_005.location = (-0.167, -6.819, 0.62)
ob_cube_005.scale = (-0.4254, -0.3845, -0.5412)
ob_cylinder.location = (-0.0752, -5.748, 0.1419)
ob_cylinder.rotation_euler = (-1.486, -0.0, 0.0)
ob_cylinder.scale = (0.07573, 0.07263, 0.116)
ob_cylinder_001.location = (-0.0752, -5.748, 0.1419)
ob_cylinder_001.rotation_euler = (-1.486, -0.0, 0.0)
ob_cylinder_001.scale = (0.07573, 0.07263, 0.116)
ob_cylinder_002.location = (-0.0752, -5.748, 0.1419)
ob_cylinder_002.rotation_euler = (-1.486, -0.0, 0.0)
ob_cylinder_002.scale = (0.07573, 0.07263, 0.116)

# ---- collection membership
col_collection.objects.link(ob_light)
col_collection.objects.link(ob_camera)
col_table.objects.link(ob_cube)
col_table.objects.link(ob_cube_001)
col_table.objects.link(ob_cube_002)
col_table.objects.link(ob_cube_003)
col_table.objects.link(ob_cube_004)
col_collection_2.objects.link(ob_cube_006)
col_collection_2.objects.link(ob_cube_005)
col_collection_2.objects.link(ob_cylinder)
col_collection_2.objects.link(ob_cylinder_001)
col_collection_2.objects.link(ob_cylinder_002)

# ---- scene / render settings (as saved in the file)
scene.camera = ob_camera
scene.frame_start = 1; scene.frame_end = 250; scene.frame_set(0)
scene.render.engine = 'BLENDER_EEVEE_NEXT'
scene.cycles.sampling_pattern = 'TABULATED_SOBOL'
scene.cycles.use_light_tree = False
scene.view_settings.view_transform = 'Standard'
bpy.context.view_layer.update()
